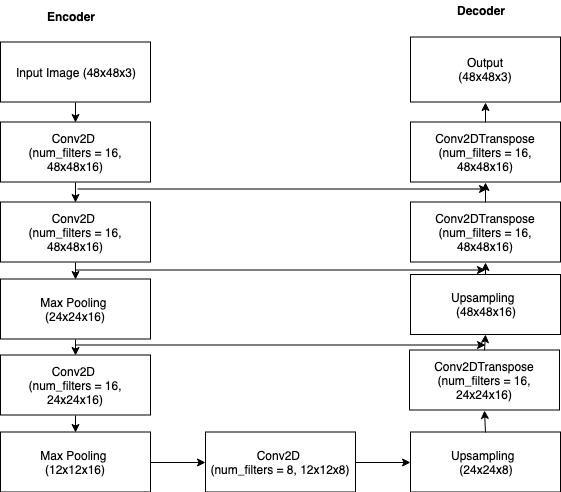

The diagram above was exported from draw.io. Its source (the exported page's mxGraphModel, read from the mxfile embedded in the PNG):
<mxGraphModel dx="918" dy="648" grid="1" gridSize="10" guides="1" tooltips="1" connect="1" arrows="1" fold="1" page="1" pageScale="1" pageWidth="850" pageHeight="1100" math="0" shadow="0">
  <root>
    <mxCell id="0" />
    <mxCell id="1" parent="0" />
    <mxCell id="x8H0FcNVKaY4YXdykGKB-1" value="Conv2D &lt;br&gt;(num_filters = 16, 48x48x16)" style="rounded=0;whiteSpace=wrap;html=1;" vertex="1" parent="1">
      <mxGeometry x="145" y="160.5" width="150" height="60" as="geometry" />
    </mxCell>
    <mxCell id="x8H0FcNVKaY4YXdykGKB-2" value="Input Image (48x48x3)" style="rounded=0;whiteSpace=wrap;html=1;" vertex="1" parent="1">
      <mxGeometry x="145" y="80.5" width="150" height="60" as="geometry" />
    </mxCell>
    <mxCell id="x8H0FcNVKaY4YXdykGKB-5" value="Conv2D &lt;br&gt;(num_filters = 16, 48x48x16)" style="rounded=0;whiteSpace=wrap;html=1;" vertex="1" parent="1">
      <mxGeometry x="145" y="240.5" width="150" height="60" as="geometry" />
    </mxCell>
    <mxCell id="x8H0FcNVKaY4YXdykGKB-6" value="Conv2D &lt;br&gt;(num_filters = 16, 24x24x16)" style="rounded=0;whiteSpace=wrap;html=1;" vertex="1" parent="1">
      <mxGeometry x="145" y="393.5" width="150" height="60" as="geometry" />
    </mxCell>
    <mxCell id="x8H0FcNVKaY4YXdykGKB-7" value="Max Pooling&amp;nbsp;&lt;br&gt;(24x24x16)&lt;br&gt;" style="rounded=0;whiteSpace=wrap;html=1;" vertex="1" parent="1">
      <mxGeometry x="145" y="317.5" width="150" height="60" as="geometry" />
    </mxCell>
    <mxCell id="x8H0FcNVKaY4YXdykGKB-8" value="Max Pooling&amp;nbsp;&lt;br&gt;(12x12x16)&lt;br&gt;" style="rounded=0;whiteSpace=wrap;html=1;" vertex="1" parent="1">
      <mxGeometry x="145" y="470.5" width="150" height="60" as="geometry" />
    </mxCell>
    <mxCell id="x8H0FcNVKaY4YXdykGKB-9" value="Conv2D &lt;br&gt;(num_filters = 8, 12x12x8)" style="rounded=0;whiteSpace=wrap;html=1;" vertex="1" parent="1">
      <mxGeometry x="350" y="470.5" width="150" height="60" as="geometry" />
    </mxCell>
    <mxCell id="x8H0FcNVKaY4YXdykGKB-10" value="Upsampling&amp;nbsp;&amp;nbsp;&lt;br&gt;(24x24x8)&lt;br&gt;" style="rounded=0;whiteSpace=wrap;html=1;" vertex="1" parent="1">
      <mxGeometry x="555" y="470.5" width="150" height="60" as="geometry" />
    </mxCell>
    <mxCell id="x8H0FcNVKaY4YXdykGKB-11" value="Conv2DTranspose&lt;br&gt;(num_filters = 16, 24x24x16)" style="rounded=0;whiteSpace=wrap;html=1;" vertex="1" parent="1">
      <mxGeometry x="554" y="388.5" width="150" height="60" as="geometry" />
    </mxCell>
    <mxCell id="x8H0FcNVKaY4YXdykGKB-12" value="Output&lt;br&gt;(48x48x3)" style="rounded=0;whiteSpace=wrap;html=1;" vertex="1" parent="1">
      <mxGeometry x="555" y="75.5" width="150" height="65" as="geometry" />
    </mxCell>
    <mxCell id="x8H0FcNVKaY4YXdykGKB-13" value="Conv2DTranspose&lt;br&gt;(num_filters = 16, 48x48x16)" style="rounded=0;whiteSpace=wrap;html=1;" vertex="1" parent="1">
      <mxGeometry x="555" y="240.5" width="150" height="60" as="geometry" />
    </mxCell>
    <mxCell id="x8H0FcNVKaY4YXdykGKB-14" value="Upsampling&amp;nbsp;&amp;nbsp;&lt;br&gt;(48x48x16)&lt;br&gt;" style="rounded=0;whiteSpace=wrap;html=1;" vertex="1" parent="1">
      <mxGeometry x="555" y="313" width="150" height="60" as="geometry" />
    </mxCell>
    <mxCell id="x8H0FcNVKaY4YXdykGKB-15" value="Conv2DTranspose&lt;br&gt;(num_filters = 16, 48x48x16)" style="rounded=0;whiteSpace=wrap;html=1;" vertex="1" parent="1">
      <mxGeometry x="555" y="160.5" width="150" height="60" as="geometry" />
    </mxCell>
    <mxCell id="x8H0FcNVKaY4YXdykGKB-16" value="" style="endArrow=classic;html=1;exitX=0.5;exitY=1;exitDx=0;exitDy=0;entryX=0.5;entryY=0;entryDx=0;entryDy=0;" edge="1" parent="1" source="x8H0FcNVKaY4YXdykGKB-2" target="x8H0FcNVKaY4YXdykGKB-1">
      <mxGeometry width="50" height="50" relative="1" as="geometry">
        <mxPoint x="145" y="605.5" as="sourcePoint" />
        <mxPoint x="395" y="185.5" as="targetPoint" />
      </mxGeometry>
    </mxCell>
    <mxCell id="x8H0FcNVKaY4YXdykGKB-25" value="" style="endArrow=classic;html=1;exitX=0.5;exitY=1;exitDx=0;exitDy=0;entryX=0.5;entryY=0;entryDx=0;entryDy=0;" edge="1" parent="1" source="x8H0FcNVKaY4YXdykGKB-1" target="x8H0FcNVKaY4YXdykGKB-5">
      <mxGeometry width="50" height="50" relative="1" as="geometry">
        <mxPoint x="145" y="605.5" as="sourcePoint" />
        <mxPoint x="195" y="555.5" as="targetPoint" />
      </mxGeometry>
    </mxCell>
    <mxCell id="x8H0FcNVKaY4YXdykGKB-26" value="" style="endArrow=classic;html=1;exitX=0.5;exitY=1;exitDx=0;exitDy=0;entryX=0.5;entryY=0;entryDx=0;entryDy=0;" edge="1" parent="1" source="x8H0FcNVKaY4YXdykGKB-5" target="x8H0FcNVKaY4YXdykGKB-7">
      <mxGeometry width="50" height="50" relative="1" as="geometry">
        <mxPoint x="145" y="605.5" as="sourcePoint" />
        <mxPoint x="195" y="555.5" as="targetPoint" />
      </mxGeometry>
    </mxCell>
    <mxCell id="x8H0FcNVKaY4YXdykGKB-27" value="" style="endArrow=classic;html=1;exitX=0.5;exitY=1;exitDx=0;exitDy=0;entryX=0.5;entryY=0;entryDx=0;entryDy=0;" edge="1" parent="1" source="x8H0FcNVKaY4YXdykGKB-7" target="x8H0FcNVKaY4YXdykGKB-6">
      <mxGeometry width="50" height="50" relative="1" as="geometry">
        <mxPoint x="145" y="605.5" as="sourcePoint" />
        <mxPoint x="195" y="555.5" as="targetPoint" />
      </mxGeometry>
    </mxCell>
    <mxCell id="x8H0FcNVKaY4YXdykGKB-28" value="" style="endArrow=classic;html=1;exitX=0.5;exitY=1;exitDx=0;exitDy=0;entryX=0.5;entryY=0;entryDx=0;entryDy=0;" edge="1" parent="1" source="x8H0FcNVKaY4YXdykGKB-6" target="x8H0FcNVKaY4YXdykGKB-8">
      <mxGeometry width="50" height="50" relative="1" as="geometry">
        <mxPoint x="145" y="605.5" as="sourcePoint" />
        <mxPoint x="195" y="555.5" as="targetPoint" />
      </mxGeometry>
    </mxCell>
    <mxCell id="x8H0FcNVKaY4YXdykGKB-29" value="" style="endArrow=classic;html=1;exitX=1;exitY=0.5;exitDx=0;exitDy=0;entryX=0;entryY=0.5;entryDx=0;entryDy=0;" edge="1" parent="1" source="x8H0FcNVKaY4YXdykGKB-8" target="x8H0FcNVKaY4YXdykGKB-9">
      <mxGeometry width="50" height="50" relative="1" as="geometry">
        <mxPoint x="145" y="605.5" as="sourcePoint" />
        <mxPoint x="195" y="555.5" as="targetPoint" />
      </mxGeometry>
    </mxCell>
    <mxCell id="x8H0FcNVKaY4YXdykGKB-30" value="" style="endArrow=classic;html=1;exitX=1;exitY=0.5;exitDx=0;exitDy=0;entryX=0;entryY=0.5;entryDx=0;entryDy=0;" edge="1" parent="1" source="x8H0FcNVKaY4YXdykGKB-9" target="x8H0FcNVKaY4YXdykGKB-10">
      <mxGeometry width="50" height="50" relative="1" as="geometry">
        <mxPoint x="145" y="605.5" as="sourcePoint" />
        <mxPoint x="195" y="555.5" as="targetPoint" />
      </mxGeometry>
    </mxCell>
    <mxCell id="x8H0FcNVKaY4YXdykGKB-31" value="" style="endArrow=classic;html=1;exitX=0.5;exitY=0;exitDx=0;exitDy=0;entryX=0.5;entryY=1;entryDx=0;entryDy=0;" edge="1" parent="1" source="x8H0FcNVKaY4YXdykGKB-10" target="x8H0FcNVKaY4YXdykGKB-11">
      <mxGeometry width="50" height="50" relative="1" as="geometry">
        <mxPoint x="145" y="605.5" as="sourcePoint" />
        <mxPoint x="195" y="555.5" as="targetPoint" />
      </mxGeometry>
    </mxCell>
    <mxCell id="x8H0FcNVKaY4YXdykGKB-32" value="" style="endArrow=classic;html=1;exitX=0.5;exitY=0;exitDx=0;exitDy=0;entryX=0.5;entryY=1;entryDx=0;entryDy=0;" edge="1" parent="1" source="x8H0FcNVKaY4YXdykGKB-11" target="x8H0FcNVKaY4YXdykGKB-14">
      <mxGeometry width="50" height="50" relative="1" as="geometry">
        <mxPoint x="145" y="605.5" as="sourcePoint" />
        <mxPoint x="195" y="555.5" as="targetPoint" />
      </mxGeometry>
    </mxCell>
    <mxCell id="x8H0FcNVKaY4YXdykGKB-33" value="" style="endArrow=classic;html=1;exitX=0.5;exitY=0;exitDx=0;exitDy=0;entryX=0.5;entryY=1;entryDx=0;entryDy=0;" edge="1" parent="1" source="x8H0FcNVKaY4YXdykGKB-14" target="x8H0FcNVKaY4YXdykGKB-13">
      <mxGeometry width="50" height="50" relative="1" as="geometry">
        <mxPoint x="145" y="605.5" as="sourcePoint" />
        <mxPoint x="195" y="555.5" as="targetPoint" />
      </mxGeometry>
    </mxCell>
    <mxCell id="x8H0FcNVKaY4YXdykGKB-34" value="" style="endArrow=classic;html=1;exitX=0.5;exitY=0;exitDx=0;exitDy=0;entryX=0.5;entryY=1;entryDx=0;entryDy=0;" edge="1" parent="1" source="x8H0FcNVKaY4YXdykGKB-13" target="x8H0FcNVKaY4YXdykGKB-15">
      <mxGeometry width="50" height="50" relative="1" as="geometry">
        <mxPoint x="145" y="605.5" as="sourcePoint" />
        <mxPoint x="195" y="555.5" as="targetPoint" />
      </mxGeometry>
    </mxCell>
    <mxCell id="x8H0FcNVKaY4YXdykGKB-35" value="" style="endArrow=classic;html=1;exitX=0.5;exitY=0;exitDx=0;exitDy=0;entryX=0.5;entryY=1;entryDx=0;entryDy=0;" edge="1" parent="1" source="x8H0FcNVKaY4YXdykGKB-15" target="x8H0FcNVKaY4YXdykGKB-12">
      <mxGeometry width="50" height="50" relative="1" as="geometry">
        <mxPoint x="145" y="605.5" as="sourcePoint" />
        <mxPoint x="195" y="555.5" as="targetPoint" />
      </mxGeometry>
    </mxCell>
    <mxCell id="x8H0FcNVKaY4YXdykGKB-36" value="" style="endArrow=classic;html=1;" edge="1" parent="1">
      <mxGeometry width="50" height="50" relative="1" as="geometry">
        <mxPoint x="222" y="227.5" as="sourcePoint" />
        <mxPoint x="632" y="227.5" as="targetPoint" />
      </mxGeometry>
    </mxCell>
    <mxCell id="x8H0FcNVKaY4YXdykGKB-37" value="" style="endArrow=classic;html=1;" edge="1" parent="1">
      <mxGeometry width="50" height="50" relative="1" as="geometry">
        <mxPoint x="220" y="308.5" as="sourcePoint" />
        <mxPoint x="630" y="308.5" as="targetPoint" />
      </mxGeometry>
    </mxCell>
    <mxCell id="x8H0FcNVKaY4YXdykGKB-38" value="" style="endArrow=classic;html=1;" edge="1" parent="1">
      <mxGeometry width="50" height="50" relative="1" as="geometry">
        <mxPoint x="220" y="383.5" as="sourcePoint" />
        <mxPoint x="630" y="383.5" as="targetPoint" />
      </mxGeometry>
    </mxCell>
    <mxCell id="x8H0FcNVKaY4YXdykGKB-39" value="Encoder" style="text;html=1;resizable=0;points=[];autosize=1;align=left;verticalAlign=top;spacingTop=-4;fontStyle=1" vertex="1" parent="1">
      <mxGeometry x="190" y="45.5" width="60" height="20" as="geometry" />
    </mxCell>
    <mxCell id="x8H0FcNVKaY4YXdykGKB-40" value="Decoder" style="text;html=1;resizable=0;points=[];autosize=1;align=left;verticalAlign=top;spacingTop=-4;fontStyle=1" vertex="1" parent="1">
      <mxGeometry x="600" y="39.5" width="60" height="20" as="geometry" />
    </mxCell>
  </root>
</mxGraphModel>